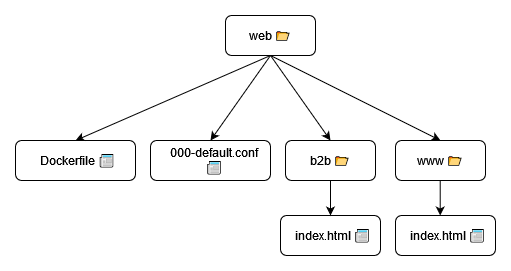

The diagram above was exported from draw.io. Its source (the exported page's mxGraphModel, read from the mxfile embedded in the PNG):
<mxGraphModel dx="894" dy="379" grid="1" gridSize="10" guides="1" tooltips="1" connect="1" arrows="1" fold="1" page="1" pageScale="1" pageWidth="827" pageHeight="1169" math="0" shadow="0">
  <root>
    <mxCell id="0" />
    <mxCell id="1" parent="0" />
    <mxCell id="fEMglmvaYgZJgoLUdmLo-1" value="web 📂" style="rounded=1;whiteSpace=wrap;html=1;" parent="1" vertex="1">
      <mxGeometry x="290" y="40" width="90" height="40" as="geometry" />
    </mxCell>
    <mxCell id="fEMglmvaYgZJgoLUdmLo-13" value="" style="rounded=1;whiteSpace=wrap;html=1;" parent="1" vertex="1">
      <mxGeometry x="80" y="165" width="120" height="40" as="geometry" />
    </mxCell>
    <mxCell id="fEMglmvaYgZJgoLUdmLo-14" value="Dockerfile 📰" style="text;html=1;strokeColor=none;fillColor=none;align=center;verticalAlign=middle;whiteSpace=wrap;rounded=0;" parent="1" vertex="1">
      <mxGeometry x="100" y="170" width="85" height="30" as="geometry" />
    </mxCell>
    <mxCell id="fEMglmvaYgZJgoLUdmLo-15" value="" style="rounded=1;whiteSpace=wrap;html=1;" parent="1" vertex="1">
      <mxGeometry x="215" y="165" width="120" height="40" as="geometry" />
    </mxCell>
    <mxCell id="fEMglmvaYgZJgoLUdmLo-16" value="000-default.conf 📰 " style="text;html=1;strokeColor=none;fillColor=none;align=center;verticalAlign=middle;whiteSpace=wrap;rounded=0;" parent="1" vertex="1">
      <mxGeometry x="233" y="170" width="92" height="30" as="geometry" />
    </mxCell>
    <mxCell id="fEMglmvaYgZJgoLUdmLo-20" value="" style="endArrow=classic;html=1;rounded=0;exitX=0.5;exitY=1;exitDx=0;exitDy=0;entryX=0.5;entryY=0;entryDx=0;entryDy=0;" parent="1" source="fEMglmvaYgZJgoLUdmLo-1" target="fEMglmvaYgZJgoLUdmLo-13" edge="1">
      <mxGeometry width="50" height="50" relative="1" as="geometry">
        <mxPoint x="310" y="230" as="sourcePoint" />
        <mxPoint x="250" y="150" as="targetPoint" />
      </mxGeometry>
    </mxCell>
    <mxCell id="fEMglmvaYgZJgoLUdmLo-21" value="" style="endArrow=classic;html=1;rounded=0;exitX=0.5;exitY=1;exitDx=0;exitDy=0;entryX=0.5;entryY=0;entryDx=0;entryDy=0;" parent="1" source="fEMglmvaYgZJgoLUdmLo-1" target="fEMglmvaYgZJgoLUdmLo-15" edge="1">
      <mxGeometry width="50" height="50" relative="1" as="geometry">
        <mxPoint x="300" y="90" as="sourcePoint" />
        <mxPoint x="410" y="150" as="targetPoint" />
      </mxGeometry>
    </mxCell>
    <mxCell id="Stf_g3SrGtSSLgkui3Cy-1" value="b2b 📂" style="rounded=1;whiteSpace=wrap;html=1;" vertex="1" parent="1">
      <mxGeometry x="350" y="165" width="90" height="40" as="geometry" />
    </mxCell>
    <mxCell id="Stf_g3SrGtSSLgkui3Cy-2" value="www 📂" style="rounded=1;whiteSpace=wrap;html=1;" vertex="1" parent="1">
      <mxGeometry x="460" y="165" width="90" height="40" as="geometry" />
    </mxCell>
    <mxCell id="Stf_g3SrGtSSLgkui3Cy-4" value="" style="endArrow=classic;html=1;rounded=0;exitX=0.5;exitY=1;exitDx=0;exitDy=0;entryX=0.5;entryY=0;entryDx=0;entryDy=0;" edge="1" parent="1" source="fEMglmvaYgZJgoLUdmLo-1" target="Stf_g3SrGtSSLgkui3Cy-1">
      <mxGeometry width="50" height="50" relative="1" as="geometry">
        <mxPoint x="390" y="230" as="sourcePoint" />
        <mxPoint x="440" y="180" as="targetPoint" />
      </mxGeometry>
    </mxCell>
    <mxCell id="Stf_g3SrGtSSLgkui3Cy-5" value="" style="endArrow=classic;html=1;rounded=0;exitX=0.5;exitY=1;exitDx=0;exitDy=0;entryX=0.5;entryY=0;entryDx=0;entryDy=0;" edge="1" parent="1" source="fEMglmvaYgZJgoLUdmLo-1" target="Stf_g3SrGtSSLgkui3Cy-2">
      <mxGeometry width="50" height="50" relative="1" as="geometry">
        <mxPoint x="355" y="90" as="sourcePoint" />
        <mxPoint x="435" y="175" as="targetPoint" />
      </mxGeometry>
    </mxCell>
    <mxCell id="Stf_g3SrGtSSLgkui3Cy-8" value="" style="rounded=1;whiteSpace=wrap;html=1;" vertex="1" parent="1">
      <mxGeometry x="460" y="240" width="100" height="40" as="geometry" />
    </mxCell>
    <mxCell id="Stf_g3SrGtSSLgkui3Cy-9" value="index.html 📰" style="text;html=1;strokeColor=none;fillColor=none;align=center;verticalAlign=middle;whiteSpace=wrap;rounded=0;" vertex="1" parent="1">
      <mxGeometry x="470" y="245" width="85" height="30" as="geometry" />
    </mxCell>
    <mxCell id="Stf_g3SrGtSSLgkui3Cy-11" value="" style="rounded=1;whiteSpace=wrap;html=1;" vertex="1" parent="1">
      <mxGeometry x="345" y="240" width="100" height="40" as="geometry" />
    </mxCell>
    <mxCell id="Stf_g3SrGtSSLgkui3Cy-12" value="index.html 📰" style="text;html=1;strokeColor=none;fillColor=none;align=center;verticalAlign=middle;whiteSpace=wrap;rounded=0;" vertex="1" parent="1">
      <mxGeometry x="355" y="245" width="85" height="30" as="geometry" />
    </mxCell>
    <mxCell id="Stf_g3SrGtSSLgkui3Cy-13" value="" style="endArrow=classic;html=1;rounded=0;exitX=0.5;exitY=1;exitDx=0;exitDy=0;entryX=0.5;entryY=0;entryDx=0;entryDy=0;" edge="1" parent="1" source="Stf_g3SrGtSSLgkui3Cy-1" target="Stf_g3SrGtSSLgkui3Cy-11">
      <mxGeometry width="50" height="50" relative="1" as="geometry">
        <mxPoint x="390" y="230" as="sourcePoint" />
        <mxPoint x="440" y="180" as="targetPoint" />
      </mxGeometry>
    </mxCell>
    <mxCell id="Stf_g3SrGtSSLgkui3Cy-14" value="" style="endArrow=classic;html=1;rounded=0;exitX=0.5;exitY=1;exitDx=0;exitDy=0;entryX=0.5;entryY=0;entryDx=0;entryDy=0;" edge="1" parent="1">
      <mxGeometry width="50" height="50" relative="1" as="geometry">
        <mxPoint x="504.71" y="205" as="sourcePoint" />
        <mxPoint x="504.71" y="240" as="targetPoint" />
      </mxGeometry>
    </mxCell>
  </root>
</mxGraphModel>